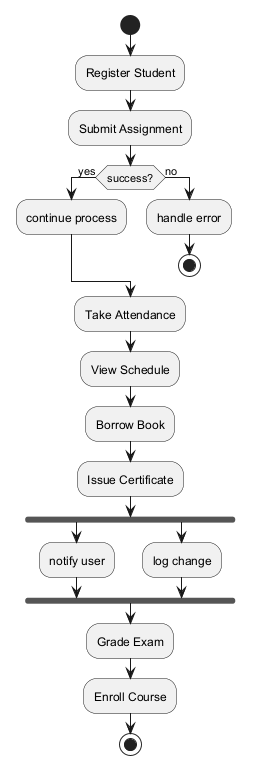

The diagram above was rendered by PlantUML. Its source (embedded in the PNG):
@startuml
skinparam backgroundColor #FFFFFF
skinparam classBackgroundColor #F1F8E9
skinparam classBorderColor #33691E
start
:Register Student;
:Submit Assignment;
if (success?) then (yes)
:continue process;
else (no)
:handle error;
stop
endif
:Take Attendance;
:View Schedule;
:Borrow Book;
:Issue Certificate;
fork
:notify user;
fork again
:log change;
end fork
:Grade Exam;
:Enroll Course;
stop
@enduml